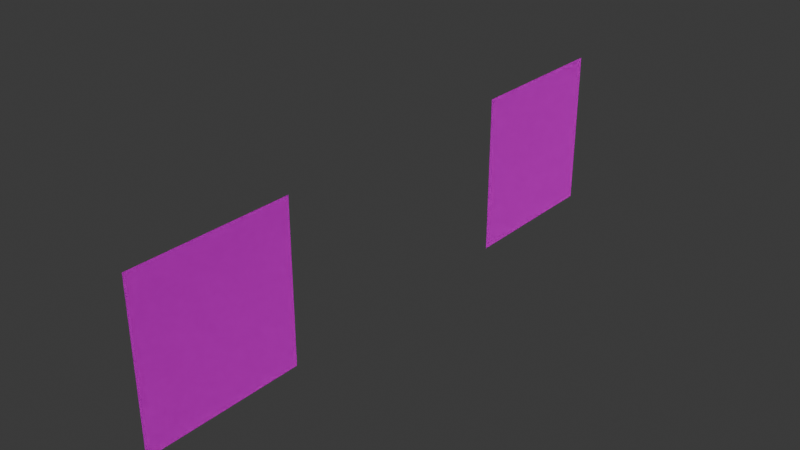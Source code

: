 # Source: dig_load_circle.blend  (saved by Blender 4.2.66; exported with 4.5.12 LTS)
import bpy
from mathutils import Matrix  # noqa: F401  (used for matrix-valued properties, if any)

bpy.ops.wm.read_factory_settings(use_empty=True)
scene = bpy.context.scene
scene.name = 'Scene'

# ---- collections
col_collection = bpy.data.collections.new('Collection'); scene.collection.children.link(col_collection)

# ---- images (referenced by path relative to the original .blend; pixels are not part of the script)
import os
ASSET_DIR = os.environ.get("B2B_ASSET_DIR", "")  # directory of the original .blend (textures are referenced by path, not embedded)
HERE = os.path.dirname(os.path.abspath(__file__))  # packed textures are extracted next to this script under _unpacked/

def load_image(name, relpath, width, height, colorspace="sRGB"):
    """Load a texture the original file referenced (path relative to the .blend, or extracted next to this script)."""
    p = next((c for c in (os.path.join(HERE, relpath), os.path.join(ASSET_DIR, relpath)) if relpath and os.path.exists(c)), "")
    if p:
        img = bpy.data.images.load(p, check_existing=True)
        img.name = name
    else:  # same state as the original file: an image datablock whose file is absent (Cycles renders it pink)
        img = bpy.data.images.new(name, width, height)
        img.source = "FILE"
        img.filepath = "//" + (relpath or name)
    img.colorspace_settings.name = colorspace
    return img
img_dig_load_1_tif = load_image('dig_load_1.tif', 'dig_load_1.tif', 1024, 1024, 'sRGB')
img_dig_load_2_tif = load_image('dig_load_2.tif', 'dig_load_2.tif', 1024, 1024, 'sRGB')

# ---- materials (node trees are filled in below, after node groups)
mat_dig_load_1 = bpy.data.materials.new('dig_load_1')
mat_dig_load_1.diffuse_color = (0.02245, 0.6224, 0.5516, 1.0)
mat_dig_load_2 = bpy.data.materials.new('dig_load_2')
mat_dig_load_2.diffuse_color = (0.02245, 0.6224, 0.5516, 1.0)

# ---- material node trees
mat_dig_load_1.use_nodes = True; mat_dig_load_1.node_tree.nodes.clear()
_N = mat_dig_load_1.node_tree.nodes; _L = mat_dig_load_1.node_tree.links
n0 = _N.new('ShaderNodeOutputMaterial'); n0.name = 'Material Output'; n0.location = (300, 300)
n1 = _N.new('ShaderNodeBsdfPrincipled'); n1.name = 'Principled BSDF'; n1.location = (10, 300)
n2 = _N.new('ShaderNodeTexImage'); n2.name = 'Image Texture'; n2.location = (-453, 279)
n2.image = img_dig_load_1_tif
_L.new(n1.outputs[0], n0.inputs[0])
_L.new(n2.outputs[0], n1.inputs[0])
_L.new(n2.outputs[1], n1.inputs[4])
n0.is_active_output = True
mat_dig_load_2.use_nodes = True; mat_dig_load_2.node_tree.nodes.clear()
_N = mat_dig_load_2.node_tree.nodes; _L = mat_dig_load_2.node_tree.links
n0 = _N.new('ShaderNodeOutputMaterial'); n0.name = 'Material Output'; n0.location = (300, 300)
n1 = _N.new('ShaderNodeBsdfDiffuse'); n1.name = 'Diffuse BSDF'; n1.location = (10, 300)
n1.inputs[1].default_value = 0.5
n2 = _N.new('ShaderNodeTexImage'); n2.name = 'Image Texture'; n2.location = (-280, 280)
n2.image = img_dig_load_2_tif
_L.new(n1.outputs[0], n0.inputs[0])
_L.new(n2.outputs[0], n1.inputs[0])
n0.is_active_output = True

# ---- world
world_world = bpy.data.worlds.new('World'); scene.world = world_world
world_world.use_nodes = True; world_world.node_tree.nodes.clear()
_N = world_world.node_tree.nodes; _L = world_world.node_tree.links
n0 = _N.new('ShaderNodeOutputWorld'); n0.name = 'World Output'; n0.location = (300, 300)
n1 = _N.new('ShaderNodeBackground'); n1.name = 'Background'; n1.location = (10, 300)
n1.inputs[0].default_value = (0.05088, 0.05088, 0.05088, 1.0)
_L.new(n1.outputs[0], n0.inputs[0])
n0.is_active_output = True
world_world.color = (0.05088, 0.05088, 0.05088)
world_world.use_sun_shadow = False
world_world.sun_shadow_jitter_overblur = 0.0

# ---- meshes
me_l6_dig_load_1 = bpy.data.meshes.new('L6 dig_load_1')
me_l6_dig_load_1.from_pydata([(0.009999, 19.71, 12.04), (0.01, 9.054, 12.04), (0.009996, 19.71, 1.381), (0.01, 9.054, 1.381), (0.009999, -19.71, 12.04), (0.01, -9.054, 12.04), (0.009996, -19.71, 1.381), (0.01, -9.054, 1.381)], [], [(3, 2, 0, 1), (7, 5, 4, 6)])
me_l6_dig_load_1.polygons.foreach_set('use_smooth', [True] * 2)
_uv = me_l6_dig_load_1.uv_layers.new(name='UVMap_0')
_uv.uv.foreach_set('vector', [9.984e-05, 0.0001001, 0.9999, 0.0001001, 0.9999, 0.9999, 9.996e-05, 0.9999, 9.984e-05, 0.0001001, 9.996e-05, 0.9999, 0.9999, 0.9999, 0.9999, 0.0001001])
me_l6_dig_load_1.materials.append(mat_dig_load_1)
me_l6_dig_load_1.update()
me_l6_dig_load_1.normals_split_custom_set([tuple(v) for v in zip(*[iter([1.0, 4.71e-07, 1.084e-08, 1.0, 4.71e-07, 1.084e-08, 1.0, 4.71e-07, 1.084e-08, 1.0, 4.71e-07, 1.084e-08, 1.0, -4.71e-07, 1.084e-08, 1.0, -4.71e-07, 1.084e-08, 1.0, -4.71e-07, 1.084e-08, 1.0, -4.71e-07, 1.084e-08])] * 3)])
me_l6_dig_load_2 = bpy.data.meshes.new('L6 dig_load_2')
me_l6_dig_load_2.from_pydata([(0.009999, 19.71, 12.04), (0.01, 9.054, 12.04), (0.009996, 19.71, 1.381), (0.01, 9.054, 1.381), (0.009999, -19.71, 12.04), (0.01, -9.054, 12.04), (0.009996, -19.71, 1.381), (0.01, -9.054, 1.381)], [], [(3, 2, 0, 1), (7, 5, 4, 6)])
me_l6_dig_load_2.polygons.foreach_set('use_smooth', [True] * 2)
_uv = me_l6_dig_load_2.uv_layers.new(name='UVMap_0')
_uv.uv.foreach_set('vector', [9.984e-05, 0.0001001, 0.9999, 0.0001001, 0.9999, 0.9999, 9.996e-05, 0.9999, 9.984e-05, 0.0001001, 9.996e-05, 0.9999, 0.9999, 0.9999, 0.9999, 0.0001001])
me_l6_dig_load_2.materials.append(mat_dig_load_2)
me_l6_dig_load_2.update()
me_l6_dig_load_2.normals_split_custom_set([tuple(v) for v in zip(*[iter([1.0, 4.71e-07, 1.084e-08, 1.0, 4.71e-07, 1.084e-08, 1.0, 4.71e-07, 1.084e-08, 1.0, 4.71e-07, 1.084e-08, 1.0, -4.71e-07, 1.084e-08, 1.0, -4.71e-07, 1.084e-08, 1.0, -4.71e-07, 1.084e-08, 1.0, -4.71e-07, 1.084e-08])] * 3)])
arm_armature = bpy.data.armatures.new('Armature')  # bones are not reproduced

# ---- objects
ob_armature = bpy.data.objects.new('Armature', arm_armature)
ob_l6_dig_load_1 = bpy.data.objects.new('L6 dig_load_1', me_l6_dig_load_1)
ob_l6_dig_load_2 = bpy.data.objects.new('L6 dig_load_2', me_l6_dig_load_2)

# ---- transforms, parenting, visibility, modifiers, constraints
ob_armature.location = (0.0, 0.0, 0.0)
ob_l6_dig_load_1.parent = ob_armature
ob_l6_dig_load_1.location = (0.0, 0.0, 0.0)
_vg = ob_l6_dig_load_1.vertex_groups.new(name='base')
_vg.add([0, 1, 2, 3, 4, 5, 6, 7], 1.0, 'REPLACE')
_m = ob_l6_dig_load_1.modifiers.new('Armature', 'ARMATURE')
_m.object = ob_armature
_m = ob_l6_dig_load_1.modifiers.new('Triangulate', 'TRIANGULATE')
_m.keep_custom_normals = True
ob_l6_dig_load_2.parent = ob_armature
ob_l6_dig_load_2.location = (0.0, 0.0, 0.0)
_vg = ob_l6_dig_load_2.vertex_groups.new(name='base')
_vg.add([0, 1, 2, 3, 4, 5, 6, 7], 1.0, 'REPLACE')
_m = ob_l6_dig_load_2.modifiers.new('Armature', 'ARMATURE')
_m.object = ob_armature
_m = ob_l6_dig_load_2.modifiers.new('Triangulate', 'TRIANGULATE')
_m.keep_custom_normals = True

# ---- collection membership
scene.collection.objects.link(ob_armature)
scene.collection.objects.link(ob_l6_dig_load_1)
scene.collection.objects.link(ob_l6_dig_load_2)

# ---- scene / render settings (as saved in the file)
scene.frame_start = 1; scene.frame_end = 1351; scene.frame_set(1351)
scene.render.engine = 'BLENDER_EEVEE_NEXT'
bpy.context.view_layer.update()

# ---- added for rendering (the .blend has no active camera and no usable light): camera, sun
cam_auto = bpy.data.cameras.new('AutoCamera')
cam_auto.lens = 50.0
cam_auto.sensor_width = 36.0
cam_auto.clip_end = 1000.0
ob_auto_camera = bpy.data.objects.new('AutoCamera', cam_auto)
scene.collection.objects.link(ob_auto_camera)
ob_auto_camera.location = (37.7884, -45.334, 36.9315)
ob_auto_camera.rotation_euler = (1.09748, -7.21219e-08, 0.694738)
scene.camera = ob_auto_camera
light_auto_sun = bpy.data.lights.new('AutoSun', 'SUN')
light_auto_sun.energy = 3.0
light_auto_sun.angle = 0.0523599
ob_auto_sun = bpy.data.objects.new('AutoSun', light_auto_sun)
scene.collection.objects.link(ob_auto_sun)
ob_auto_sun.rotation_euler = (0.872665, 0.174533, 0.523599)
bpy.context.view_layer.update()
